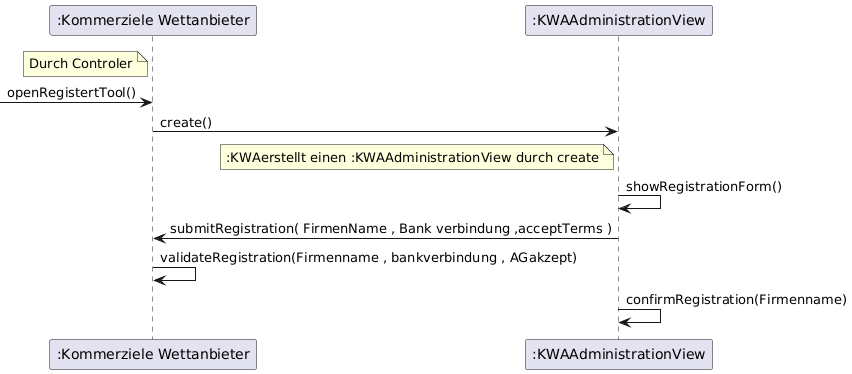

The diagram above was rendered by PlantUML. Its source (embedded in the PNG):
@startuml
skinparam ParticipantActivationWidth 0

participant ":Kommerziele Wettanbieter" as KWA
participant ":KWAAdministrationView" as AdminView

' Use Case: KWA auf plattform registrieren 

note left of KWA
  Durch Controler
end note
-> KWA : openRegistertTool()
KWA -> AdminView : create()
note left of AdminView
  :KWAerstellt einen :KWAAdministrationView durch create
end note
AdminView-> AdminView: showRegistrationForm()

AdminView -> KWA : submitRegistration( FirmenName , Bank verbindung ,acceptTerms )
KWA-> KWA: validateRegistration(Firmenname , bankverbindung , AGakzept)
AdminView -> AdminView : confirmRegistration(Firmenname)
@enduml